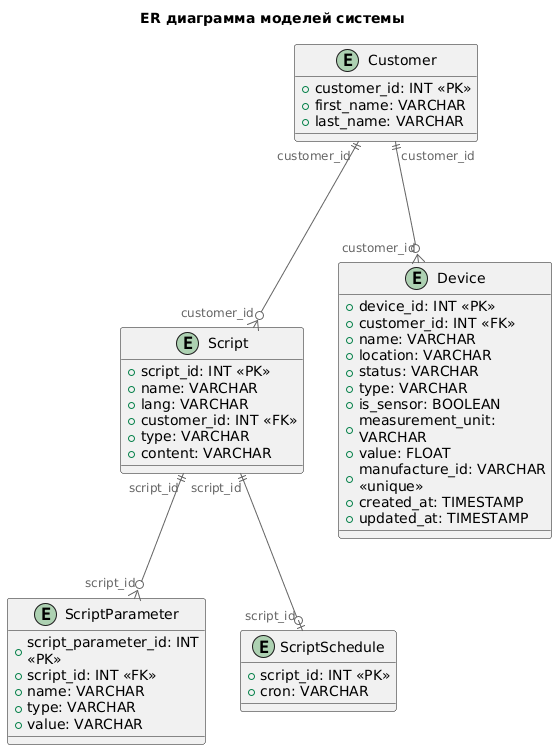

The diagram above was rendered by PlantUML. Its source (embedded in the PNG):
@startuml
title ER диаграмма моделей системы

top to bottom direction

!includeurl https://raw.githubusercontent.com/RicardoNiepel/C4-PlantUML/master/C4_Component.puml

entity Customer {
  +customer_id: INT <<PK>>
  +first_name: VARCHAR
  +last_name: VARCHAR
}

entity Script {
  +script_id: INT <<PK>>
  +name: VARCHAR
  +lang: VARCHAR
  +customer_id: INT <<FK>>
  +type: VARCHAR
  +content: VARCHAR
}

entity ScriptParameter {
  +script_parameter_id: INT <<PK>>
  +script_id: INT <<FK>>
  +name: VARCHAR
  +type: VARCHAR
  +value: VARCHAR
}

entity ScriptSchedule {
 +script_id: INT <<PK>>
 +cron: VARCHAR
}

entity Device {
 +device_id: INT <<PK>>
 +customer_id: INT <<FK>>
 +name: VARCHAR
 +location: VARCHAR
 +status: VARCHAR
 +type: VARCHAR
 +is_sensor: BOOLEAN
 +measurement_unit: VARCHAR
 +value: FLOAT
 +manufacture_id: VARCHAR <<unique>>
 +created_at: TIMESTAMP
 +updated_at: TIMESTAMP
}

Customer "customer_id" ||---o{ "customer_id" Script
Customer "customer_id" ||---o{ "customer_id" Device
Script "script_id" ||--o| "script_id" ScriptSchedule
Script "script_id" ||--o{ "script_id" ScriptParameter

@enduml